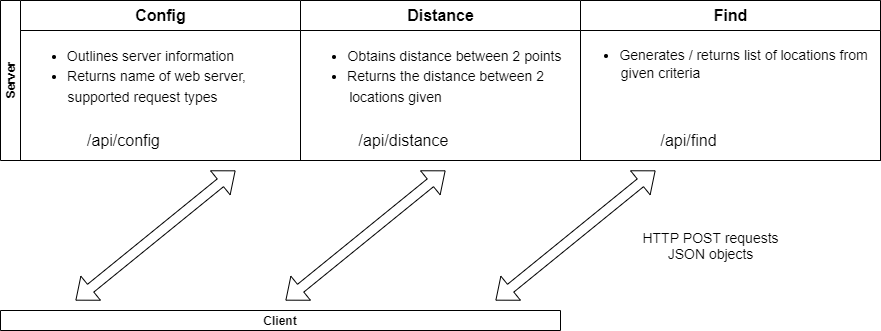

The diagram above was exported from draw.io. Its source (the exported page's mxGraphModel, read from the mxfile embedded in the PNG):
<mxGraphModel dx="1422" dy="794" grid="1" gridSize="10" guides="1" tooltips="1" connect="1" arrows="1" fold="1" page="1" pageScale="1" pageWidth="850" pageHeight="1100" math="0" shadow="0">
  <root>
    <mxCell id="0" />
    <mxCell id="1" parent="0" />
    <mxCell id="Gaj9v1VjBww1G5bhkIjx-11" value="Client" style="swimlane;" vertex="1" parent="1">
      <mxGeometry x="95" y="530" width="560" height="20" as="geometry" />
    </mxCell>
    <mxCell id="Gaj9v1VjBww1G5bhkIjx-27" value="" style="shape=flexArrow;endArrow=classic;startArrow=classic;html=1;" edge="1" parent="1">
      <mxGeometry width="50" height="50" relative="1" as="geometry">
        <mxPoint x="380" y="520" as="sourcePoint" />
        <mxPoint x="540" y="390" as="targetPoint" />
      </mxGeometry>
    </mxCell>
    <mxCell id="Gaj9v1VjBww1G5bhkIjx-28" value="" style="shape=flexArrow;endArrow=classic;startArrow=classic;html=1;" edge="1" parent="1">
      <mxGeometry width="50" height="50" relative="1" as="geometry">
        <mxPoint x="170" y="520" as="sourcePoint" />
        <mxPoint x="330" y="390" as="targetPoint" />
      </mxGeometry>
    </mxCell>
    <mxCell id="Gaj9v1VjBww1G5bhkIjx-29" value="" style="shape=flexArrow;endArrow=classic;startArrow=classic;html=1;" edge="1" parent="1">
      <mxGeometry width="50" height="50" relative="1" as="geometry">
        <mxPoint x="590" y="520" as="sourcePoint" />
        <mxPoint x="750" y="390" as="targetPoint" />
      </mxGeometry>
    </mxCell>
    <mxCell id="Gaj9v1VjBww1G5bhkIjx-35" value="HTTP POST requests&lt;br style=&quot;font-size: 14px;&quot;&gt;JSON objects" style="text;html=1;align=center;verticalAlign=middle;resizable=0;points=[];autosize=1;fontSize=14;" vertex="1" parent="1">
      <mxGeometry x="730" y="445" width="150" height="40" as="geometry" />
    </mxCell>
    <mxCell id="Gaj9v1VjBww1G5bhkIjx-6" value="Server" style="swimlane;html=1;childLayout=stackLayout;resizeParent=1;resizeParentMax=0;startSize=20;horizontal=0;horizontalStack=1;" vertex="1" parent="1">
      <mxGeometry x="95" y="220" width="880" height="160" as="geometry" />
    </mxCell>
    <mxCell id="Gaj9v1VjBww1G5bhkIjx-7" value="Config" style="swimlane;html=1;startSize=30;fontSize=16;" vertex="1" parent="Gaj9v1VjBww1G5bhkIjx-6">
      <mxGeometry x="20" width="280" height="160" as="geometry" />
    </mxCell>
    <mxCell id="Gaj9v1VjBww1G5bhkIjx-20" value="/api/config" style="text;html=1;align=center;verticalAlign=middle;resizable=0;points=[];autosize=1;fontSize=16;" vertex="1" parent="Gaj9v1VjBww1G5bhkIjx-7">
      <mxGeometry x="57.5" y="130" width="90" height="20" as="geometry" />
    </mxCell>
    <mxCell id="Gaj9v1VjBww1G5bhkIjx-39" value="supported request types" style="text;html=1;align=center;verticalAlign=middle;resizable=0;points=[];autosize=1;fontSize=14;" vertex="1" parent="Gaj9v1VjBww1G5bhkIjx-7">
      <mxGeometry x="36.5" y="86" width="170" height="20" as="geometry" />
    </mxCell>
    <mxCell id="Gaj9v1VjBww1G5bhkIjx-37" value="&lt;ul&gt;&lt;li&gt;Returns name of web server,&lt;/li&gt;&lt;/ul&gt;" style="text;html=1;align=center;verticalAlign=middle;resizable=0;points=[];autosize=1;fontSize=14;" vertex="1" parent="Gaj9v1VjBww1G5bhkIjx-7">
      <mxGeometry x="1" y="50" width="230" height="50" as="geometry" />
    </mxCell>
    <mxCell id="Gaj9v1VjBww1G5bhkIjx-36" value="&lt;ul style=&quot;font-size: 14px&quot;&gt;&lt;li style=&quot;font-size: 14px&quot;&gt;Outlines server information&lt;/li&gt;&lt;/ul&gt;" style="text;html=1;align=center;verticalAlign=middle;resizable=0;points=[];autosize=1;fontSize=14;" vertex="1" parent="Gaj9v1VjBww1G5bhkIjx-7">
      <mxGeometry y="30" width="220" height="50" as="geometry" />
    </mxCell>
    <mxCell id="Gaj9v1VjBww1G5bhkIjx-8" value="Distance" style="swimlane;html=1;startSize=30;fontSize=16;" vertex="1" parent="Gaj9v1VjBww1G5bhkIjx-6">
      <mxGeometry x="300" width="280" height="160" as="geometry" />
    </mxCell>
    <mxCell id="Gaj9v1VjBww1G5bhkIjx-22" value="/api/distance" style="text;html=1;align=center;verticalAlign=middle;resizable=0;points=[];autosize=1;fontSize=16;" vertex="1" parent="Gaj9v1VjBww1G5bhkIjx-8">
      <mxGeometry x="47.5" y="130" width="110" height="20" as="geometry" />
    </mxCell>
    <mxCell id="Gaj9v1VjBww1G5bhkIjx-43" value="locations given" style="text;html=1;align=center;verticalAlign=middle;resizable=0;points=[];autosize=1;fontSize=14;" vertex="1" parent="Gaj9v1VjBww1G5bhkIjx-8">
      <mxGeometry x="40" y="86" width="110" height="20" as="geometry" />
    </mxCell>
    <mxCell id="Gaj9v1VjBww1G5bhkIjx-44" value="&lt;ul style=&quot;font-size: 14px&quot;&gt;&lt;li style=&quot;font-size: 14px&quot;&gt;Obtains distance between 2 points&lt;/li&gt;&lt;/ul&gt;" style="text;html=1;align=center;verticalAlign=middle;resizable=0;points=[];autosize=1;fontSize=14;" vertex="1" parent="Gaj9v1VjBww1G5bhkIjx-8">
      <mxGeometry x="-1" y="30" width="270" height="50" as="geometry" />
    </mxCell>
    <mxCell id="Gaj9v1VjBww1G5bhkIjx-45" value="&lt;ul&gt;&lt;li&gt;Returns the distance between 2&lt;/li&gt;&lt;/ul&gt;" style="text;html=1;align=center;verticalAlign=middle;resizable=0;points=[];autosize=1;fontSize=14;" vertex="1" parent="Gaj9v1VjBww1G5bhkIjx-8">
      <mxGeometry y="50" width="250" height="50" as="geometry" />
    </mxCell>
    <mxCell id="Gaj9v1VjBww1G5bhkIjx-9" value="Find" style="swimlane;html=1;startSize=30;fontSize=16;" vertex="1" parent="Gaj9v1VjBww1G5bhkIjx-6">
      <mxGeometry x="580" width="300" height="160" as="geometry" />
    </mxCell>
    <mxCell id="Gaj9v1VjBww1G5bhkIjx-46" value="given criteria" style="text;html=1;align=center;verticalAlign=middle;resizable=0;points=[];autosize=1;fontSize=14;" vertex="1" parent="Gaj9v1VjBww1G5bhkIjx-9">
      <mxGeometry x="35" y="61.5" width="90" height="20" as="geometry" />
    </mxCell>
    <mxCell id="Gaj9v1VjBww1G5bhkIjx-47" value="&lt;ul style=&quot;font-size: 14px&quot;&gt;&lt;li style=&quot;font-size: 14px&quot;&gt;Generates / returns list of locations from&lt;/li&gt;&lt;/ul&gt;" style="text;html=1;align=center;verticalAlign=middle;resizable=0;points=[];autosize=1;fontSize=14;" vertex="1" parent="Gaj9v1VjBww1G5bhkIjx-9">
      <mxGeometry x="-7" y="28.5" width="300" height="50" as="geometry" />
    </mxCell>
    <mxCell id="Gaj9v1VjBww1G5bhkIjx-21" value="/api/find" style="text;html=1;align=center;verticalAlign=middle;resizable=0;points=[];autosize=1;fontSize=16;" vertex="1" parent="Gaj9v1VjBww1G5bhkIjx-9">
      <mxGeometry x="72.5" y="130" width="70" height="20" as="geometry" />
    </mxCell>
  </root>
</mxGraphModel>